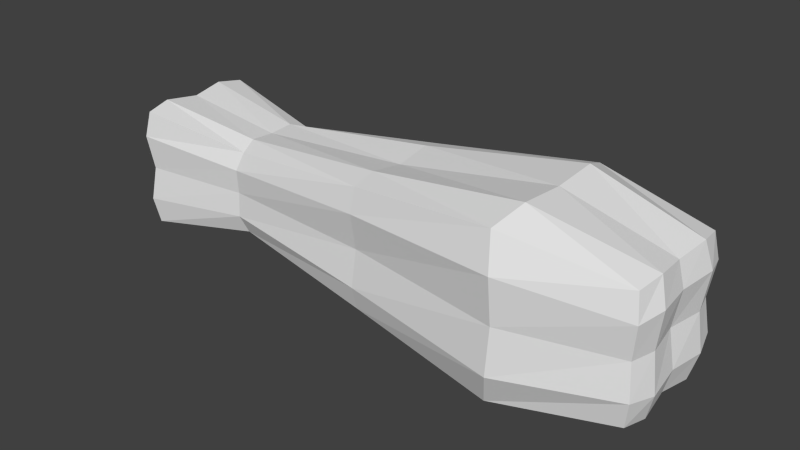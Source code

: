 # Source: BasicShip.blend  (saved by Blender 2.76.0; exported with 4.5.12 LTS)
import bpy
from mathutils import Matrix  # noqa: F401  (used for matrix-valued properties, if any)

bpy.ops.wm.read_factory_settings(use_empty=True)
scene = bpy.context.scene
scene.name = 'Scene'

# ---- collections
col_collection_1 = bpy.data.collections.new('Collection 1'); scene.collection.children.link(col_collection_1)

# ---- world
world_world = bpy.data.worlds.new('World'); scene.world = world_world
world_world.color = (0.05088, 0.05088, 0.05088)
world_world.use_sun_shadow = False
world_world.sun_shadow_jitter_overblur = 0.0
world_world.cycles.sampling_method = 'MANUAL'
world_world.cycles.sample_map_resolution = 256

# ---- meshes
me_cube_001 = bpy.data.meshes.new('Cube.001')
me_cube_001.from_pydata([(-10.16, -2.26, -2.26), (-10.16, -2.26, 2.26), (-10.16, 2.26, -2.26), (-10.16, 2.26, 2.26), (10.16, -2.26, -2.26), (10.16, -2.26, 2.26), (10.16, 2.26, -2.26), (10.16, 2.26, 2.26), (-10.16, -2.26, 0.0), (-10.16, 0.0, 2.26), (-10.16, 2.26, 0.0), (-10.16, 0.0, -2.26), (0.0, 2.26, 2.26), (10.16, 2.26, 0.0), (0.0, 2.26, -2.26), (10.16, 0.0, 2.26), (10.16, -2.26, 0.0), (10.16, 0.0, -2.26), (0.0, -2.26, 2.26), (0.0, -2.26, -2.26), (0.0, 0.0, 2.26), (0.0, 0.0, -2.26), (0.0, -2.26, 0.0), (10.16, 0.0, 0.0), (0.0, 2.26, 0.0), (-10.16, 0.0, 0.0), (-10.32, -2.415, 1.285), (-10.32, 1.285, 2.415), (-10.32, 2.415, -1.285), (-10.32, -1.285, -2.415), (5.781, 2.959, 2.959), (10.32, 2.415, -1.285), (-5.897, 1.58, -1.58), (10.32, -1.285, 2.415), (10.32, -2.415, -1.285), (10.32, 1.285, -2.415), (-5.897, -1.58, 1.58), (5.781, -2.959, -2.959), (-10.32, -2.415, -1.285), (-10.32, -1.285, 2.415), (-10.32, 2.415, 1.285), (-10.32, 1.285, -2.415), (-5.897, 1.58, 1.58), (10.32, 2.415, 1.285), (5.781, 2.959, -2.959), (10.32, 1.285, 2.415), (10.32, -2.415, 1.285), (10.32, -1.285, -2.415), (5.781, -2.959, 2.959), (-5.897, -1.58, -1.58), (-6.084, 0.0, 1.767), (6.13, 0.0, 3.309), (0.0, -1.363, 2.493), (0.0, 1.363, 2.493), (6.13, 0.0, -3.309), (-6.084, 0.0, -1.767), (0.0, -1.363, -2.493), (0.0, 1.363, -2.493), (0.0, -2.493, -1.363), (0.0, -2.493, 1.363), (6.13, -3.309, 0.0), (-6.084, -1.767, -6.314e-10), (10.4, 0.0, -1.363), (10.4, 0.0, 1.363), (10.4, 1.363, 0.0), (10.4, -1.363, 0.0), (0.0, 2.493, -1.363), (0.0, 2.493, 1.363), (-6.084, 1.767, -6.314e-10), (6.13, 3.309, 0.0), (-10.4, 0.0, -1.363), (-10.4, 0.0, 1.363), (-10.4, -1.363, 0.0), (-10.4, 1.363, 0.0), (-10.59, 1.429, 1.423), (-10.59, -1.429, 1.423), (-10.59, -1.429, -1.423), (6.095, 3.451, 1.709), (-6.065, 1.843, 0.9129), (-6.065, 1.843, -0.9129), (10.59, -1.429, 1.423), (10.59, 1.429, 1.423), (10.59, 1.429, -1.423), (-6.065, -1.843, 0.9129), (6.095, -3.451, 1.709), (6.095, -3.451, -1.709), (-6.076, 0.9412, -1.832), (-6.076, -0.9412, -1.832), (6.116, -1.762, -3.43), (6.116, 1.762, 3.43), (6.116, -1.762, 3.43), (-6.076, -0.9412, 1.832), (-6.076, 0.9412, 1.832), (6.116, 1.762, -3.43), (-6.065, -1.843, -0.9129), (10.59, -1.429, -1.423), (6.095, 3.451, -1.709), (-10.59, 1.429, -1.423)], [], [(97, 28, 2, 41), (96, 31, 6, 44), (95, 34, 4, 47), (94, 38, 0, 49), (93, 44, 6, 35), (92, 42, 3, 27), (91, 50, 9, 39), (90, 51, 20, 52), (89, 30, 12, 53), (88, 54, 17, 47), (87, 55, 21, 56), (86, 32, 14, 57), (85, 58, 19, 37), (84, 59, 22, 60), (83, 26, 8, 61), (82, 62, 17, 35), (81, 63, 23, 64), (80, 46, 16, 65), (79, 66, 14, 32), (78, 67, 24, 68), (77, 43, 13, 69), (76, 70, 11, 29), (75, 71, 25, 72), (74, 40, 10, 73), (71, 74, 73, 25), (9, 27, 74, 71), (27, 3, 40, 74), (26, 75, 72, 8), (1, 39, 75, 26), (39, 9, 71, 75), (38, 76, 29, 0), (8, 72, 76, 38), (72, 25, 70, 76), (67, 77, 69, 24), (12, 30, 77, 67), (30, 7, 43, 77), (40, 78, 68, 10), (3, 42, 78, 40), (42, 12, 67, 78), (28, 79, 32, 2), (10, 68, 79, 28), (68, 24, 66, 79), (63, 80, 65, 23), (15, 33, 80, 63), (33, 5, 46, 80), (43, 81, 64, 13), (7, 45, 81, 43), (45, 15, 63, 81), (31, 82, 35, 6), (13, 64, 82, 31), (64, 23, 62, 82), (59, 83, 61, 22), (18, 36, 83, 59), (36, 1, 26, 83), (46, 84, 60, 16), (5, 48, 84, 46), (48, 18, 59, 84), (34, 85, 37, 4), (16, 60, 85, 34), (60, 22, 58, 85), (55, 86, 57, 21), (11, 41, 86, 55), (41, 2, 32, 86), (49, 87, 56, 19), (0, 29, 87, 49), (29, 11, 55, 87), (37, 88, 47, 4), (19, 56, 88, 37), (56, 21, 54, 88), (51, 89, 53, 20), (15, 45, 89, 51), (45, 7, 30, 89), (48, 90, 52, 18), (5, 33, 90, 48), (33, 15, 51, 90), (36, 91, 39, 1), (18, 52, 91, 36), (52, 20, 50, 91), (50, 92, 27, 9), (20, 53, 92, 50), (53, 12, 42, 92), (54, 93, 35, 17), (21, 57, 93, 54), (57, 14, 44, 93), (58, 94, 49, 19), (22, 61, 94, 58), (61, 8, 38, 94), (62, 95, 47, 17), (23, 65, 95, 62), (65, 16, 34, 95), (66, 96, 44, 14), (24, 69, 96, 66), (69, 13, 31, 96), (70, 97, 41, 11), (25, 73, 97, 70), (73, 10, 28, 97)])
me_cube_001.use_remesh_preserve_volume = False
me_cube_001.use_remesh_preserve_attributes = False
me_cube_001.use_mirror_vertex_groups = False
me_cube_001.update()

# ---- objects
ob_cube = bpy.data.objects.new('Cube', me_cube_001)

# ---- transforms, parenting, visibility, modifiers, constraints
ob_cube.location = (1.335, -0.04129, -0.3479)
ob_cube.lineart.crease_threshold = 0.0

# ---- collection membership
col_collection_1.objects.link(ob_cube)

# ---- scene / render settings (as saved in the file)
scene.frame_start = 1; scene.frame_end = 250; scene.frame_set(1)
scene.render.engine = 'BLENDER_EEVEE_NEXT'
scene.render.resolution_percentage = 50
scene.render.dither_intensity = 0.0
scene.cycles.use_denoising = False
scene.cycles.samples = 10
scene.cycles.sampling_pattern = 'TABULATED_SOBOL'
scene.cycles.light_sampling_threshold = 0.0
scene.cycles.use_adaptive_sampling = False
scene.cycles.use_light_tree = False
scene.cycles.blur_glossy = 0.0
scene.cycles.pixel_filter_type = 'GAUSSIAN'
scene.cycles.sample_clamp_indirect = 0.0
scene.view_settings.view_transform = 'Standard'
bpy.context.view_layer.update()

# ---- added for rendering (the .blend has no active camera and no usable light): camera, sun
cam_auto = bpy.data.cameras.new('AutoCamera')
cam_auto.lens = 50.0
cam_auto.sensor_width = 36.0
cam_auto.clip_end = 1000.0
ob_auto_camera = bpy.data.objects.new('AutoCamera', cam_auto)
scene.collection.objects.link(ob_auto_camera)
ob_auto_camera.location = (22.9046, -25.9245, 16.9076)
ob_auto_camera.rotation_euler = (1.09748, -7.21219e-08, 0.694738)
scene.camera = ob_auto_camera
light_auto_sun = bpy.data.lights.new('AutoSun', 'SUN')
light_auto_sun.energy = 3.0
light_auto_sun.angle = 0.0523599
ob_auto_sun = bpy.data.objects.new('AutoSun', light_auto_sun)
scene.collection.objects.link(ob_auto_sun)
ob_auto_sun.rotation_euler = (0.872665, 0.174533, 0.523599)
bpy.context.view_layer.update()
